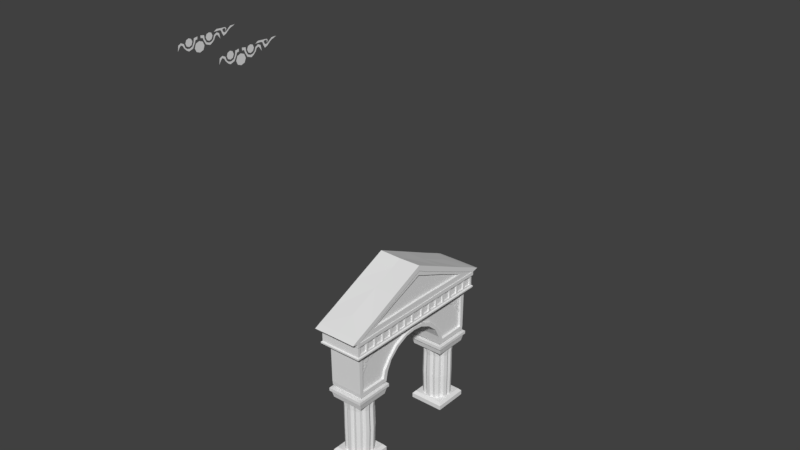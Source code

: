 # Source: roman_gate.blend  (saved by Blender 2.78.0; exported with 4.5.12 LTS)
import bpy
from mathutils import Matrix  # noqa: F401  (used for matrix-valued properties, if any)

bpy.ops.wm.read_factory_settings(use_empty=True)
scene = bpy.context.scene
scene.name = 'Scene'

# ---- collections
col_collection_1 = bpy.data.collections.new('Collection 1'); scene.collection.children.link(col_collection_1)

# ---- materials (node trees are filled in below, after node groups)
mat_dark_marble = bpy.data.materials.new('dark marble')
mat_dark_marble.alpha_threshold = 0.0
mat_dark_marble.use_transparent_shadow = False
mat_dark_marble.roughness = 0.5

# ---- material node trees

# ---- world
world_world = bpy.data.worlds.new('World'); scene.world = world_world
world_world.color = (0.05088, 0.05088, 0.05088)
world_world.use_sun_shadow = False
world_world.sun_shadow_jitter_overblur = 0.0
world_world.cycles.sampling_method = 'MANUAL'

# ---- meshes
me_cylinder_001 = bpy.data.meshes.new('Cylinder.001')
me_cylinder_001.from_pydata([(0.2111, -2.523, -0.8331), (0.2198, -2.478, 0.5211), (0.5528, -2.771, -0.8331), (0.5755, -2.736, 0.5211), (0.6833, -3.173, -0.8331), (0.7113, -3.155, 0.5211), (0.5528, -3.574, -0.8331), (0.5755, -3.573, 0.5211), (0.2111, -3.823, -0.8331), (0.2198, -3.831, 0.5211), (-0.2111, -3.823, -0.8331), (-0.2198, -3.831, 0.5211), (-0.5528, -3.574, -0.8331), (-0.5755, -3.573, 0.5211), (-0.6833, -3.173, -0.8331), (-0.7113, -3.155, 0.5211), (-0.5528, -2.771, -0.8331), (-0.5755, -2.736, 0.5211), (-0.2111, -2.523, -0.8331), (-0.2198, -2.478, 0.5211), (-0.09741, -2.416, -0.8331), (0.09741, -2.416, -0.8331), (0.1014, -2.366, 0.5211), (-0.1014, -2.366, 0.5211), (0.3662, -2.503, -0.8331), (0.5238, -2.618, -0.8331), (0.5453, -2.577, 0.5211), (0.3812, -2.457, 0.5211), (0.6899, -2.846, -0.8331), (0.7501, -3.032, -0.8331), (0.7809, -3.007, 0.5211), (0.7182, -2.815, 0.5211), (0.7501, -3.314, -0.8331), (0.6899, -3.499, -0.8331), (0.7182, -3.495, 0.5211), (0.7809, -3.302, 0.5211), (0.5238, -3.728, -0.8331), (0.3662, -3.843, -0.8331), (0.3812, -3.852, 0.5211), (0.5453, -3.733, 0.5211), (0.09741, -3.93, -0.8331), (-0.09741, -3.93, -0.8331), (-0.1014, -3.943, 0.5211), (0.1014, -3.943, 0.5211), (-0.3662, -3.843, -0.8331), (-0.5238, -3.728, -0.8331), (-0.5453, -3.733, 0.5211), (-0.3812, -3.852, 0.5211), (-0.6899, -3.499, -0.8331), (-0.7501, -3.314, -0.8331), (-0.7809, -3.302, 0.5211), (-0.7182, -3.495, 0.5211), (-0.7501, -3.032, -0.8331), (-0.6899, -2.846, -0.8331), (-0.7182, -2.815, 0.5211), (-0.7809, -3.007, 0.5211), (-0.5238, -2.618, -0.8331), (-0.3662, -2.503, -0.8331), (-0.3812, -2.457, 0.5211), (-0.5453, -2.577, 0.5211), (0.2157, -2.509, 1.834), (0.5647, -2.763, 1.834), (0.698, -3.173, 1.834), (0.5647, -3.583, 1.834), (0.2157, -3.837, 1.834), (-0.2157, -3.837, 1.834), (-0.5647, -3.583, 1.834), (-0.698, -3.173, 1.834), (-0.5647, -2.763, 1.834), (-0.2157, -2.509, 1.834), (0.09951, -2.399, 1.834), (-0.09951, -2.399, 1.834), (0.5351, -2.606, 1.834), (0.3741, -2.489, 1.834), (0.7663, -3.029, 1.834), (0.7048, -2.839, 1.834), (0.7048, -3.507, 1.834), (0.7663, -3.317, 1.834), (0.3741, -3.857, 1.834), (0.5351, -3.74, 1.834), (-0.09951, -3.946, 1.834), (0.09951, -3.946, 1.834), (-0.5351, -3.74, 1.834), (-0.3741, -3.857, 1.834), (-0.7663, -3.317, 1.834), (-0.7048, -3.507, 1.834), (-0.7048, -2.839, 1.834), (-0.7663, -3.029, 1.834), (-0.3741, -2.489, 1.834), (-0.5351, -2.606, 1.834), (0.2301, -2.465, 2.323), (0.6025, -2.735, 2.323), (0.7447, -3.173, 2.323), (0.6025, -3.611, 2.323), (0.2301, -3.881, 2.323), (-0.2301, -3.881, 2.323), (-0.6025, -3.611, 2.323), (-0.7447, -3.173, 2.323), (-0.6025, -2.735, 2.323), (-0.2301, -2.465, 2.323), (0.1062, -2.348, 2.323), (-0.1062, -2.348, 2.323), (0.5709, -2.568, 2.323), (0.3991, -2.443, 2.323), (0.8176, -3.019, 2.323), (0.7519, -2.817, 2.323), (0.7519, -3.529, 2.323), (0.8176, -3.327, 2.323), (0.3991, -3.903, 2.323), (0.5709, -3.778, 2.323), (-0.1062, -3.998, 2.323), (0.1062, -3.998, 2.323), (-0.5709, -3.778, 2.323), (-0.3991, -3.903, 2.323), (-0.8176, -3.327, 2.323), (-0.7519, -3.529, 2.323), (-0.7519, -2.817, 2.323), (-0.8176, -3.019, 2.323), (-0.3991, -2.443, 2.323), (-0.5709, -2.568, 2.323), (-0.8812, -4.064, 2.306), (-0.9474, -4.132, 2.616), (-0.8812, -2.247, 2.306), (-0.9474, -2.179, 2.616), (0.8812, -4.064, 2.306), (0.9474, -4.132, 2.616), (0.8812, -2.247, 2.306), (0.9474, -2.179, 2.616), (-1.015, -4.236, 2.702), (-1.015, -2.075, 2.702), (1.015, -4.236, 2.702), (1.015, -2.075, 2.702), (-1.015, -4.236, 2.873), (-1.015, -2.075, 2.873), (1.015, -4.236, 2.873), (1.015, -2.075, 2.873), (-0.954, -4.132, -1.236), (-0.954, -2.224, -1.236), (0.954, -4.132, -1.236), (0.954, -2.224, -1.236), (-0.954, -4.132, -0.987), (-0.954, -2.224, -0.987), (0.954, -4.132, -0.987), (0.954, -2.224, -0.987), (-0.8206, -3.995, -0.8298), (-0.8206, -2.354, -0.8298), (0.8206, -3.995, -0.8298), (0.8206, -2.354, -0.8298)], [], [(18, 19, 23, 20), (25, 26, 3, 2), (2, 3, 31, 28), (29, 30, 5, 4), (4, 5, 35, 32), (33, 34, 7, 6), (6, 7, 39, 36), (37, 38, 9, 8), (8, 9, 43, 40), (41, 42, 11, 10), (10, 11, 47, 44), (45, 46, 13, 12), (12, 13, 51, 48), (49, 50, 15, 14), (14, 15, 55, 52), (53, 54, 17, 16), (16, 17, 59, 56), (57, 58, 19, 18), (0, 1, 27, 24), (11, 42, 80, 65), (21, 22, 1, 0), (20, 23, 22, 21), (26, 25, 24, 27), (30, 29, 28, 31), (34, 33, 32, 35), (38, 37, 36, 39), (42, 41, 40, 43), (46, 45, 44, 47), (50, 49, 48, 51), (54, 53, 52, 55), (58, 57, 56, 59), (20, 21, 0, 24, 25, 2, 28, 29, 4, 32, 33, 6, 36, 37, 8, 40, 41, 10, 44, 45, 12, 48, 49, 14, 52, 53, 16, 56, 57, 18), (85, 66, 96, 115), (26, 27, 73, 72), (43, 9, 64, 81), (54, 55, 87, 86), (9, 38, 78, 64), (1, 22, 70, 60), (42, 43, 81, 80), (39, 7, 63, 79), (23, 19, 69, 71), (7, 34, 76, 63), (30, 31, 75, 74), (27, 1, 60, 73), (35, 5, 62, 77), (58, 59, 89, 88), (19, 58, 88, 69), (5, 30, 74, 62), (59, 17, 68, 89), (46, 47, 83, 82), (31, 3, 61, 75), (17, 54, 86, 68), (3, 26, 72, 61), (34, 35, 77, 76), (55, 15, 67, 87), (15, 50, 84, 67), (51, 13, 66, 85), (50, 51, 85, 84), (13, 46, 82, 66), (22, 23, 71, 70), (38, 39, 79, 78), (47, 11, 65, 83), (80, 81, 111, 110), (66, 82, 112, 96), (82, 83, 113, 112), (83, 65, 95, 113), (84, 85, 115, 114), (65, 80, 110, 95), (86, 87, 117, 116), (81, 64, 94, 111), (88, 89, 119, 118), (64, 78, 108, 94), (60, 70, 100, 90), (79, 63, 93, 109), (71, 69, 99, 101), (63, 76, 106, 93), (73, 60, 90, 103), (77, 62, 92, 107), (69, 88, 118, 99), (70, 71, 101, 100), (62, 74, 104, 92), (89, 68, 98, 119), (72, 73, 103, 102), (75, 61, 91, 105), (68, 86, 116, 98), (74, 75, 105, 104), (61, 72, 102, 91), (87, 67, 97, 117), (76, 77, 107, 106), (67, 84, 114, 97), (78, 79, 109, 108), (120, 121, 123, 122), (122, 123, 127, 126), (126, 127, 125, 124), (124, 125, 121, 120), (122, 126, 124, 120), (123, 121, 128, 129), (131, 129, 133, 135), (121, 125, 130, 128), (127, 123, 129, 131), (125, 127, 131, 130), (135, 133, 132, 134), (130, 131, 135, 134), (129, 128, 132, 133), (128, 130, 134, 132), (139, 137, 141, 143), (140, 142, 146, 144), (138, 139, 143, 142), (137, 136, 140, 141), (136, 138, 142, 140), (147, 145, 144, 146), (143, 141, 145, 147), (142, 143, 147, 146), (141, 140, 144, 145)])
me_cylinder_001.use_remesh_preserve_volume = False
me_cylinder_001.use_remesh_preserve_attributes = False
me_cylinder_001.use_mirror_vertex_groups = False
me_cylinder_001.update()
me_cylinder = bpy.data.meshes.new('Cylinder')
me_cylinder.from_pydata([(1.14, -10.21, 22.15), (1.14, -10.27, 22.12), (1.14, -10.16, 21.92), (1.14, -10.13, 22.0), (1.14, -9.958, 21.85), (1.14, -9.847, 21.91), (1.14, -9.677, 22.13), (1.14, -9.523, 22.11), (1.14, -9.426, 21.97), (1.14, -9.473, 22.2), (1.14, -9.734, 22.18), (1.14, -9.788, 22.04), (1.14, -9.995, 21.95), (1.14, -10.22, 22.3), (1.14, -10.3, 22.21), (1.14, -10.4, 22.33), (1.14, -10.4, 22.22), (1.14, -9.594, 22.39), (1.14, -9.73, 22.31), (1.14, -9.577, 22.31), (1.14, -9.43, 22.38), (1.14, -9.452, 22.31), (1.14, -9.33, 22.37), (1.14, -9.368, 22.28), (1.14, -9.192, 22.16), (1.14, -9.257, 22.04), (1.14, -9.122, 22.1), (1.14, -9.083, 22.21), (1.14, -8.979, 22.22), (1.14, -8.888, 22.36), (1.14, -8.652, 22.36), (1.14, -9.331, 22.17), (1.14, -9.274, 22.21), (1.14, -8.973, 22.3), (1.14, -8.903, 22.27), (1.14, -9.584, 22.17), (1.14, -9.597, 22.26), (1.14, -9.739, 22.01), (1.14, -10.31, 22.07), (1.14, -10.24, 21.9), (1.14, -10.31, 21.74), (1.14, -9.3, 22.3), (1.14, -9.251, 22.37), (1.14, -9.252, 22.33), (1.14, -9.142, 22.36), (1.14, -9.171, 22.33), (1.14, -9.092, 22.29), (1.14, -9.135, 22.28), (1.14, -9.138, 22.22), (1.14, -9.158, 22.23), (1.139, -10.1, 22.31), (1.139, -10.15, 22.19), (1.139, -9.98, 22.35), (1.139, -9.86, 22.31), (1.139, -9.811, 22.19), (1.139, -9.861, 22.07), (1.139, -9.98, 22.02), (1.139, -10.1, 22.07), (1.14, -9.877, 21.97), (1.14, -10.75, 22.15), (1.14, -10.69, 22.12), (1.14, -10.8, 21.92), (1.14, -10.83, 22.0), (1.14, -11.0, 21.85), (1.14, -11.11, 21.91), (1.14, -11.28, 22.13), (1.14, -11.44, 22.11), (1.14, -11.53, 21.97), (1.14, -11.49, 22.2), (1.14, -11.22, 22.19), (1.14, -11.17, 22.04), (1.14, -10.96, 21.95), (1.14, -10.73, 22.3), (1.14, -10.65, 22.21), (1.14, -10.55, 22.33), (1.14, -10.56, 22.22), (0.8493, -3.822, 5.052), (0.8493, -3.742, 5.183), (0.8493, -3.748, 5.03), (0.8493, -3.826, 4.888), (0.8493, -3.754, 4.906), (0.8493, -3.821, 4.787), (0.8493, -3.725, 4.82), (0.8493, -3.619, 4.639), (0.8493, -3.496, 4.697), (0.8493, -3.561, 4.565), (0.8493, -3.671, 4.532), (0.8493, -3.693, 4.429), (0.8493, -3.835, 4.345), (0.8493, -3.816, 4.175), (0.8493, -3.62, 4.777), (0.8493, -3.66, 4.722), (0.8493, -3.772, 4.427), (0.8493, -3.741, 4.355), (1.14, -11.37, 22.18), (1.14, -11.36, 22.26), (1.14, -11.22, 22.02), (1.14, -10.48, 22.13), (1.14, -10.65, 22.07), (1.14, -10.72, 21.9), (1.14, -10.65, 21.74), (1.14, -10.48, 21.68), (0.8493, -3.748, 4.753), (0.8493, -3.828, 4.708), (0.8493, -3.783, 4.706), (0.8493, -3.824, 4.598), (0.8493, -3.787, 4.626), (0.8493, -3.752, 4.545), (0.8493, -3.743, 4.587), (0.8493, -3.683, 4.588), (0.8493, -3.689, 4.607), (1.139, -10.86, 22.31), (1.139, -10.81, 22.19), (1.139, -10.98, 22.36), (1.139, -11.1, 22.31), (1.139, -11.15, 22.19), (1.139, -11.1, 22.07), (1.139, -10.98, 22.02), (1.139, -10.86, 22.07), (1.14, -11.08, 21.97), (0.8488, -3.653, 5.085), (0.8488, -3.543, 5.131), (0.8488, -3.698, 4.975), (0.8488, -3.653, 4.866), (0.8488, -3.543, 4.821), (0.8488, -3.433, 4.866), (0.8488, -3.388, 4.976), (0.8488, -3.434, 5.086), (0.8493, -3.577, 5.275), (0.8493, -3.712, 5.199), (0.8493, -3.558, 5.201), (0.8493, -3.413, 5.274), (0.8493, -3.434, 5.203), (0.8493, -3.312, 5.267), (0.8493, -3.348, 5.172), (0.8493, -3.171, 5.061), (0.8493, -3.232, 4.939), (0.8493, -3.099, 5.0), (0.8493, -3.062, 5.109), (0.8493, -2.958, 5.128), (0.8493, -2.871, 5.268), (0.8493, -2.701, 5.243), (0.8493, -3.309, 5.065), (0.8493, -3.253, 5.104), (0.8493, -2.955, 5.207), (0.8493, -2.884, 5.174), (0.8493, -3.281, 5.192), (0.8493, -3.234, 5.271), (0.8493, -3.233, 5.226), (0.8493, -3.124, 5.263), (0.8493, -3.153, 5.228), (0.8493, -3.073, 5.19), (0.8493, -3.115, 5.183), (0.8493, -3.118, 5.123), (0.8493, -3.137, 5.13)], [], [(1, 2, 3, 0), (12, 3, 2, 4, 5, 37, 11, 58), (1, 0, 13, 14), (14, 13, 15, 16), (17, 18, 19, 21, 20), (21, 23, 22, 20), (23, 31, 32, 41), (25, 26, 24), (26, 28, 27, 24), (28, 34, 33, 27), (31, 25, 24, 32), (34, 30, 29, 33), (36, 35, 7, 8, 9), (11, 37, 6, 35, 36, 10), (97, 101, 40, 39, 38), (22, 41, 43, 42), (41, 22, 23), (42, 43, 45, 44), (44, 45, 47, 46), (46, 47, 49, 48), (50, 51, 57, 56, 55, 54, 53, 52), (60, 59, 62, 61), (71, 119, 70, 96, 64, 63, 61, 62), (60, 73, 72, 59), (73, 75, 74, 72), (76, 79, 80, 78, 77), (80, 79, 81, 82), (82, 102, 91, 90), (84, 83, 85), (85, 83, 86, 87), (87, 86, 92, 93), (90, 91, 83, 84), (93, 92, 88, 89), (95, 68, 67, 66, 94), (70, 69, 95, 94, 65, 96), (97, 98, 99, 100, 101), (81, 103, 104, 102), (102, 82, 81), (103, 105, 106, 104), (105, 107, 108, 106), (107, 109, 110, 108), (111, 112, 118, 117, 116, 115, 114, 113), (120, 122, 123, 124, 125, 126, 127, 121), (128, 129, 130, 132, 131), (132, 134, 133, 131), (134, 142, 143, 146), (136, 137, 135), (137, 139, 138, 135), (139, 145, 144, 138), (142, 136, 135, 143), (145, 141, 140, 144), (133, 146, 148, 147), (146, 133, 134), (147, 148, 150, 149), (149, 150, 152, 151), (151, 152, 154, 153)])
me_cylinder.materials.append(mat_dark_marble)
me_cylinder.use_remesh_preserve_volume = False
me_cylinder.use_remesh_preserve_attributes = False
me_cylinder.use_mirror_vertex_groups = False
me_cylinder.update()
me_cube_001 = bpy.data.meshes.new('Cube.001')
me_cube_001.from_pydata([(1.213, -4.512, 5.547), (1.213, -4.512, 6.469), (1.213, 0.0, 5.547), (1.213, 0.0, 6.469), (0.9203, -4.134, 5.547), (0.9203, 0.0, 5.547), (0.9203, -4.059, 3.004), (0.9203, 0.0, 4.948), (1.213, -0.4488, 5.547), (1.213, -1.118, 5.547), (1.213, -1.841, 5.547), (1.213, -2.819, 5.547), (1.213, -3.779, 5.547), (1.213, -3.692, 6.469), (1.183, -3.278, 6.777), (1.213, -1.838, 6.488), (1.183, -0.5651, 7.976), (1.213, -0.5633, 6.469), (0.9203, -0.5668, 5.547), (0.9203, -1.234, 5.547), (0.9203, -1.729, 5.547), (0.9203, -2.051, 5.547), (0.9203, -2.164, 5.547), (0.9203, -0.5746, 4.878), (0.9203, -1.211, 4.584), (0.9203, -1.768, 4.092), (0.9203, -2.048, 3.534), (0.9203, -2.164, 3.004), (0.9203, -4.097, 3.235), (0.9203, 0.0, 5.122), (0.9203, -0.6382, 5.018), (0.9203, -1.356, 4.713), (0.9203, -1.869, 4.212), (0.9203, -2.25, 3.679), (0.9203, -2.352, 3.244), (0.9203, 0.0, 5.404), (0.9203, -4.134, 5.378), (0.9203, -0.5401, 5.415), (0.9203, -1.234, 5.404), (0.9203, -1.724, 5.394), (0.9203, -2.046, 5.404), (0.9203, -2.26, 5.399), (1.213, -4.438, 5.547), (0.9203, -3.869, 5.547), (0.9203, -3.869, 3.004), (0.9203, -3.903, 3.256), (0.9203, -3.891, 5.324), (0.8006, -0.5668, 5.378), (0.8006, -0.6542, 5.05), (0.8006, -1.234, 5.378), (0.8006, -1.367, 4.735), (0.8006, -1.729, 5.356), (0.8006, -1.874, 4.218), (0.8006, -2.051, 5.378), (0.8006, -2.25, 3.679), (0.8006, -2.164, 5.378), (0.8006, -2.352, 3.244), (0.8006, 0.0, 5.138), (0.8006, -3.903, 3.256), (0.8006, 0.0, 5.378), (0.8006, -3.891, 5.324), (0.8248, -3.96, 3.004), (0.8248, -2.306, 3.004), (0.8248, -3.801, 3.004), (0.8152, -3.944, 2.833), (0.8152, -2.341, 2.833), (0.8152, -3.789, 2.833), (0.0, -4.512, 5.547), (0.0, -4.512, 6.469), (0.0, -4.134, 5.547), (0.0, -4.059, 3.004), (0.0, 0.0, 4.948), (0.0, -2.164, 3.004), (0.0, -2.048, 3.534), (0.0, -1.735, 4.082), (0.0, -1.211, 4.584), (0.0, -0.5746, 4.878), (0.0, -4.097, 3.235), (0.0, -4.134, 5.378), (0.0, -3.96, 3.004), (0.0, -2.306, 3.004), (0.0, -3.944, 2.833), (0.0, -2.341, 2.833), (0.0, -3.789, 2.833), (1.213, -0.4493, 6.287), (1.213, 0.0, 6.29), (1.213, 0.0, 5.627), (1.213, -1.117, 5.627), (1.213, -1.66, 5.627), (1.213, -2.246, 5.627), (1.213, -3.038, 5.627), (1.213, -3.816, 5.627), (1.213, -4.346, 6.265), (1.213, -3.835, 6.278), (1.213, -3.097, 6.284), (1.213, -2.224, 6.265), (1.213, -1.718, 6.287), (1.213, -4.346, 5.627), (0.0, -4.512, 5.631), (0.0, -4.512, 6.264), (1.213, -4.438, 5.63), (1.213, -4.438, 6.267), (1.213, -4.512, 6.269), (1.213, -4.512, 5.632), (1.156, 0.0, 6.257), (1.156, -3.896, 6.245), (1.156, -3.315, 6.249), (1.156, -2.365, 6.233), (1.156, -1.906, 6.254), (1.156, -1.024, 6.254), (1.156, -4.285, 6.233), (0.0, -4.443, 6.232), (1.156, -4.373, 6.234), (1.156, -4.443, 6.236), (1.156, 0.0, 5.667), (1.156, -4.443, 5.672), (1.156, -3.896, 5.667), (1.156, -3.315, 5.667), (1.156, -2.365, 5.667), (1.156, -1.906, 5.667), (1.156, -1.024, 5.667), (1.156, -4.285, 5.667), (0.0, -4.443, 5.671), (1.156, -4.373, 5.67), (1.183, -0.5618, 6.469), (1.183, 0.0, 6.469), (1.183, -4.488, 6.469), (1.183, -3.696, 6.469), (1.183, -3.425, 6.775), (1.183, -1.844, 6.488), (1.183, -0.3252, 6.823), (1.183, -0.522, 8.205), (1.183, 0.0, 8.468), (1.183, -3.495, 6.897), (1.183, -1.802, 6.792), (1.183, -1.797, 7.647), (1.183, 0.0, 8.212), (1.183, -1.837, 7.471), (1.183, 0.0, 6.824), (1.081, -3.278, 6.777), (1.081, -0.5651, 7.976), (1.081, -3.425, 6.775), (1.081, -0.3252, 6.823), (1.081, -1.802, 6.792), (1.081, 0.0, 8.212), (1.081, -1.837, 7.471), (1.081, 0.0, 6.824), (1.156, -3.406, 6.251), (1.156, -3.799, 6.246), (1.156, -2.471, 6.235), (1.156, -2.471, 5.667), (1.156, -3.406, 5.667), (1.156, -3.799, 5.667), (1.156, -2.946, 5.667), (1.156, -2.946, 6.243), (1.156, -2.849, 5.667), (1.156, -2.849, 6.24), (1.156, -2.004, 5.667), (1.156, -2.004, 6.25), (1.156, -1.135, 6.254), (1.156, -1.135, 5.667), (1.156, -1.443, 6.254), (1.156, -1.551, 6.254), (1.156, -1.443, 5.667), (1.156, -1.551, 5.667), (1.156, -3.845, 6.198), (1.156, -1.986, 6.165), (1.156, -1.429, 6.192), (1.156, -0.2964, 6.192), (1.156, -4.29, 6.187), (0.0, -4.443, 6.172), (1.156, -4.373, 6.174), (1.156, -4.443, 6.176), (1.156, -2.147, 6.177), (1.156, -3.266, 6.189), (1.156, -2.571, 6.189), (1.156, -3.16, 6.202), (1.156, 0.0, 5.739), (1.156, -4.443, 5.74), (1.156, -0.4366, 5.738), (1.156, -1.022, 5.738), (1.156, -0.2866, 5.738), (1.156, -3.862, 5.737), (1.156, -4.305, 5.736), (0.0, -4.443, 5.739), (1.156, -4.373, 5.738), (1.156, -3.274, 5.738), (1.156, -0.8783, 5.738), (1.156, -1.999, 5.736), (1.156, -1.429, 5.738), (1.156, -0.8856, 6.192), (1.156, -3.15, 5.738), (1.156, 0.0, 6.195), (1.156, -0.4243, 6.189), (1.156, -3.744, 6.183), (1.156, -2.693, 6.196), (1.156, -1.56, 6.188), (1.156, -1.008, 6.192), (1.156, -2.132, 5.736), (1.156, -3.722, 5.737), (1.156, -2.691, 5.737), (1.156, -2.568, 5.737), (1.156, -1.553, 5.738), (1.089, -4.305, 5.736), (1.089, -4.29, 6.187), (1.089, -2.571, 6.189), (1.089, -2.147, 6.177), (1.089, -3.845, 6.198), (1.089, -3.862, 5.737), (1.089, -0.8783, 5.738), (1.089, -0.4366, 5.738), (1.089, -3.744, 6.183), (1.089, -3.722, 5.737), (1.089, -2.693, 6.196), (1.089, -2.691, 5.737), (1.089, -1.56, 6.188), (1.089, -1.553, 5.738), (1.089, -0.2866, 5.738), (1.089, 0.0, 5.739), (1.089, -0.2964, 6.192), (1.089, -0.8856, 6.192), (1.089, -0.4243, 6.189), (1.089, -3.266, 6.189), (1.089, -3.16, 6.202), (1.089, -1.986, 6.165), (1.089, -1.008, 6.192), (1.089, -1.429, 6.192), (1.089, -1.022, 5.738), (1.089, -1.429, 5.738), (1.089, -1.999, 5.736), (1.089, -3.15, 5.738), (1.089, -2.568, 5.737), (1.089, -2.132, 5.736), (1.089, -3.274, 5.738), (1.089, 0.0, 6.195), (1.213, -4.489, 6.469), (1.214, -0.522, 8.205), (1.214, 0.0, 8.468), (1.214, -3.495, 6.897), (1.214, -1.797, 7.647), (0.0, -4.557, 6.703), (1.213, -4.558, 6.695), (1.214, -3.549, 7.14), (1.214, -0.5967, 8.495), (1.214, 0.0, 8.768), (0.0, 0.0, 8.739), (1.214, -1.863, 7.916), (0.0, -3.541, 7.168), (0.0, -1.843, 7.918), (0.0, -0.5678, 8.476), (0.0, -4.857, 6.553), (1.213, -4.858, 6.545)], [], [(67, 0, 103, 98), (15, 13, 94, 95), (45, 28, 6, 44), (42, 0, 4, 43), (76, 71, 7, 23), (27, 44, 63, 62), (72, 73, 26, 27), (73, 74, 25, 26), (74, 75, 24, 25), (75, 76, 23, 24), (2, 8, 18, 5), (8, 9, 19, 18), (9, 10, 20, 19), (10, 11, 21, 20), (11, 12, 22, 21), (29, 30, 23, 7), (30, 31, 24, 23), (31, 32, 25, 24), (32, 33, 26, 25), (33, 34, 27, 26), (13, 93, 94), (3, 17, 84, 85), (13, 235, 1, 92, 93), (12, 11, 90, 91), (1, 101, 92), (30, 29, 57, 48), (31, 30, 48, 50), (32, 31, 50, 52), (33, 32, 52, 54), (46, 45, 58, 60), (41, 46, 60, 55), (34, 33, 54, 56), (40, 41, 55, 53), (46, 36, 28, 45), (43, 4, 36, 46), (5, 18, 37, 35), (18, 19, 38, 37), (19, 20, 39, 38), (20, 21, 40, 39), (21, 22, 41, 40), (22, 43, 46, 41), (45, 34, 56, 58), (0, 42, 100, 103), (12, 42, 43, 22), (34, 45, 44, 27), (53, 55, 56, 54), (51, 53, 54, 52), (49, 51, 52, 50), (47, 49, 50, 48), (59, 47, 48, 57), (35, 37, 47, 59), (37, 38, 49, 47), (38, 39, 51, 49), (39, 40, 53, 51), (62, 63, 66, 65), (44, 6, 61, 63), (72, 27, 62, 80), (83, 82, 65, 66), (81, 83, 66, 64), (80, 62, 65, 82), (63, 61, 64, 66), (61, 79, 81, 64), (6, 70, 79, 61), (4, 69, 78, 36), (36, 78, 77, 28), (15, 17, 124, 129), (16, 136, 132, 131), (13, 15, 129, 127), (139, 143, 145, 141), (17, 3, 125, 124), (28, 77, 70, 6), (0, 67, 69, 4), (246, 243, 249, 248), (84, 109, 104, 85), (110, 105, 93, 92), (105, 148, 147, 106, 94, 93), (107, 158, 108, 96, 95), (108, 162, 161, 159, 109, 84, 96), (8, 2, 86, 87), (15, 95, 96), (9, 8, 87, 88), (17, 15, 96, 84), (10, 9, 88, 89), (11, 10, 89, 90), (42, 12, 91, 97), (172, 171, 112, 113), (111, 113, 102, 99), (99, 102, 1, 68), (121, 123, 100, 97), (97, 100, 42), (113, 112, 101, 102), (102, 101, 1), (92, 101, 112, 110), (170, 172, 113, 111), (167, 197, 162, 108), (166, 196, 158, 107), (176, 195, 154, 106), (165, 194, 148, 105), (169, 165, 105, 110), (97, 91, 116, 121), (91, 90, 117, 151, 152, 116), (90, 89, 118, 150, 155, 153, 117), (89, 88, 119, 157, 118), (88, 87, 120, 160, 163, 164, 119), (98, 103, 115, 122), (183, 185, 123, 121), (103, 100, 123, 115), (16, 137, 145, 140), (127, 129, 134, 14), (14, 134, 143, 139), (126, 127, 14, 128, 133), (124, 125, 138, 130), (242, 246, 248, 247), (128, 137, 135, 133), (137, 128, 141, 145), (1, 235, 241), (129, 124, 130, 134), (137, 16, 131, 135), (128, 14, 139, 141), (142, 146, 144, 140), (143, 142, 140, 145), (136, 16, 140, 144), (130, 138, 146, 142), (134, 130, 142, 143), (198, 150, 118, 188), (199, 152, 151, 186), (149, 107, 95, 94, 106, 154, 156), (191, 186, 151, 117), (200, 153, 155, 201), (201, 155, 150, 198), (202, 157, 119, 189), (179, 160, 120, 181), (180, 164, 163, 187), (187, 163, 160, 179), (109, 168, 192, 104), (181, 120, 114, 177), (161, 190, 193, 159), (162, 197, 190, 161), (159, 193, 168, 109), (158, 196, 167, 108), (156, 175, 173, 149), (154, 195, 175, 156), (106, 147, 174, 176), (148, 194, 174, 147), (149, 173, 166, 107), (110, 112, 171, 169), (184, 178, 172, 170), (178, 185, 171, 172), (115, 123, 185, 178), (122, 115, 178, 184), (119, 164, 180, 189), (118, 157, 202, 188), (117, 153, 200, 191), (116, 152, 199, 182), (121, 116, 182, 183), (174, 186, 191, 176), (169, 171, 185, 183), (180, 187, 190, 197), (188, 202, 216, 229), (168, 181, 217, 219), (201, 175, 195, 200), (190, 187, 209, 220), (198, 188, 166, 173), (196, 202, 189, 167), (193, 190, 220, 221), (182, 199, 194, 165), (189, 180, 227, 228), (173, 175, 205, 206), (87, 86, 114, 120), (179, 181, 168, 193), (186, 174, 222, 233), (167, 189, 228, 226), (207, 204, 203, 208), (205, 231, 232, 206), (220, 209, 210, 221), (216, 215, 224, 229), (211, 212, 233, 222), (214, 213, 223, 230), (227, 225, 226, 228), (234, 219, 217, 218), (176, 191, 230, 223), (191, 200, 214, 230), (183, 182, 208, 203), (187, 179, 210, 209), (198, 173, 206, 232), (165, 169, 204, 207), (175, 201, 231, 205), (201, 198, 232, 231), (174, 194, 211, 222), (179, 193, 221, 210), (180, 197, 225, 227), (169, 183, 203, 204), (194, 199, 212, 211), (195, 176, 223, 213), (192, 168, 219, 234), (199, 186, 233, 212), (200, 195, 213, 214), (196, 166, 224, 215), (202, 196, 215, 216), (197, 167, 226, 225), (182, 165, 207, 208), (166, 188, 229, 224), (181, 177, 218, 217), (238, 239, 246, 242), (126, 235, 13, 127), (236, 243, 246, 239), (241, 240, 250, 251), (236, 237, 244, 243), (235, 238, 242, 241), (241, 242, 247, 240), (243, 244, 245, 249), (68, 1, 251, 250), (1, 241, 251), (55, 60, 58, 56)])
me_cube_001.use_remesh_preserve_volume = False
me_cube_001.use_remesh_preserve_attributes = False
me_cube_001.use_mirror_vertex_groups = False
me_cube_001.update()

# ---- objects
ob_cylinder_001 = bpy.data.objects.new('Cylinder.001', me_cylinder_001)
ob_cylinder = bpy.data.objects.new('Cylinder', me_cylinder)
ob_cube = bpy.data.objects.new('Cube', me_cube_001)

# ---- transforms, parenting, visibility, modifiers, constraints
ob_cylinder_001.location = (0.0, 0.0, 0.0)
ob_cylinder_001.lineart.crease_threshold = 0.0
_m = ob_cylinder_001.modifiers.new('Mirror', 'MIRROR')
_m.use_axis = (False, True, False)
ob_cylinder.location = (0.0, 0.0, 0.0)
ob_cylinder.lineart.crease_threshold = 0.0
_m = ob_cylinder.modifiers.new('Mirror', 'MIRROR')
_m.use_axis = (True, True, False)
ob_cube.location = (0.0, 0.0, 0.0)
ob_cube.lineart.crease_threshold = 0.0
_m = ob_cube.modifiers.new('Mirror', 'MIRROR')
_m.use_axis = (True, True, False)
_m.use_clip = True

# ---- collection membership
col_collection_1.objects.link(ob_cylinder_001)
col_collection_1.objects.link(ob_cylinder)
col_collection_1.objects.link(ob_cube)

# ---- scene / render settings (as saved in the file)
scene.frame_start = 1; scene.frame_end = 250; scene.frame_set(0)
scene.render.engine = 'BLENDER_EEVEE_NEXT'
scene.render.resolution_percentage = 50
scene.render.dither_intensity = 0.0
scene.cycles.use_denoising = False
scene.cycles.samples = 128
scene.cycles.sampling_pattern = 'TABULATED_SOBOL'
scene.cycles.light_sampling_threshold = 0.0
scene.cycles.use_adaptive_sampling = False
scene.cycles.use_light_tree = False
scene.cycles.blur_glossy = 0.0
scene.cycles.sample_clamp_indirect = 0.0
scene.view_settings.view_transform = 'Standard'
bpy.context.view_layer.update()

# ---- added for rendering (the .blend has no active camera and no usable light): camera, sun
cam_auto = bpy.data.cameras.new('AutoCamera')
cam_auto.lens = 50.0
cam_auto.sensor_width = 36.0
cam_auto.clip_end = 1000.0
ob_auto_camera = bpy.data.objects.new('AutoCamera', cam_auto)
scene.collection.objects.link(ob_auto_camera)
ob_auto_camera.location = (30.6287, -36.7544, 35.0779)
ob_auto_camera.rotation_euler = (1.09748, -7.21219e-08, 0.694738)
scene.camera = ob_auto_camera
light_auto_sun = bpy.data.lights.new('AutoSun', 'SUN')
light_auto_sun.energy = 3.0
light_auto_sun.angle = 0.0523599
ob_auto_sun = bpy.data.objects.new('AutoSun', light_auto_sun)
scene.collection.objects.link(ob_auto_sun)
ob_auto_sun.rotation_euler = (0.872665, 0.174533, 0.523599)
bpy.context.view_layer.update()
